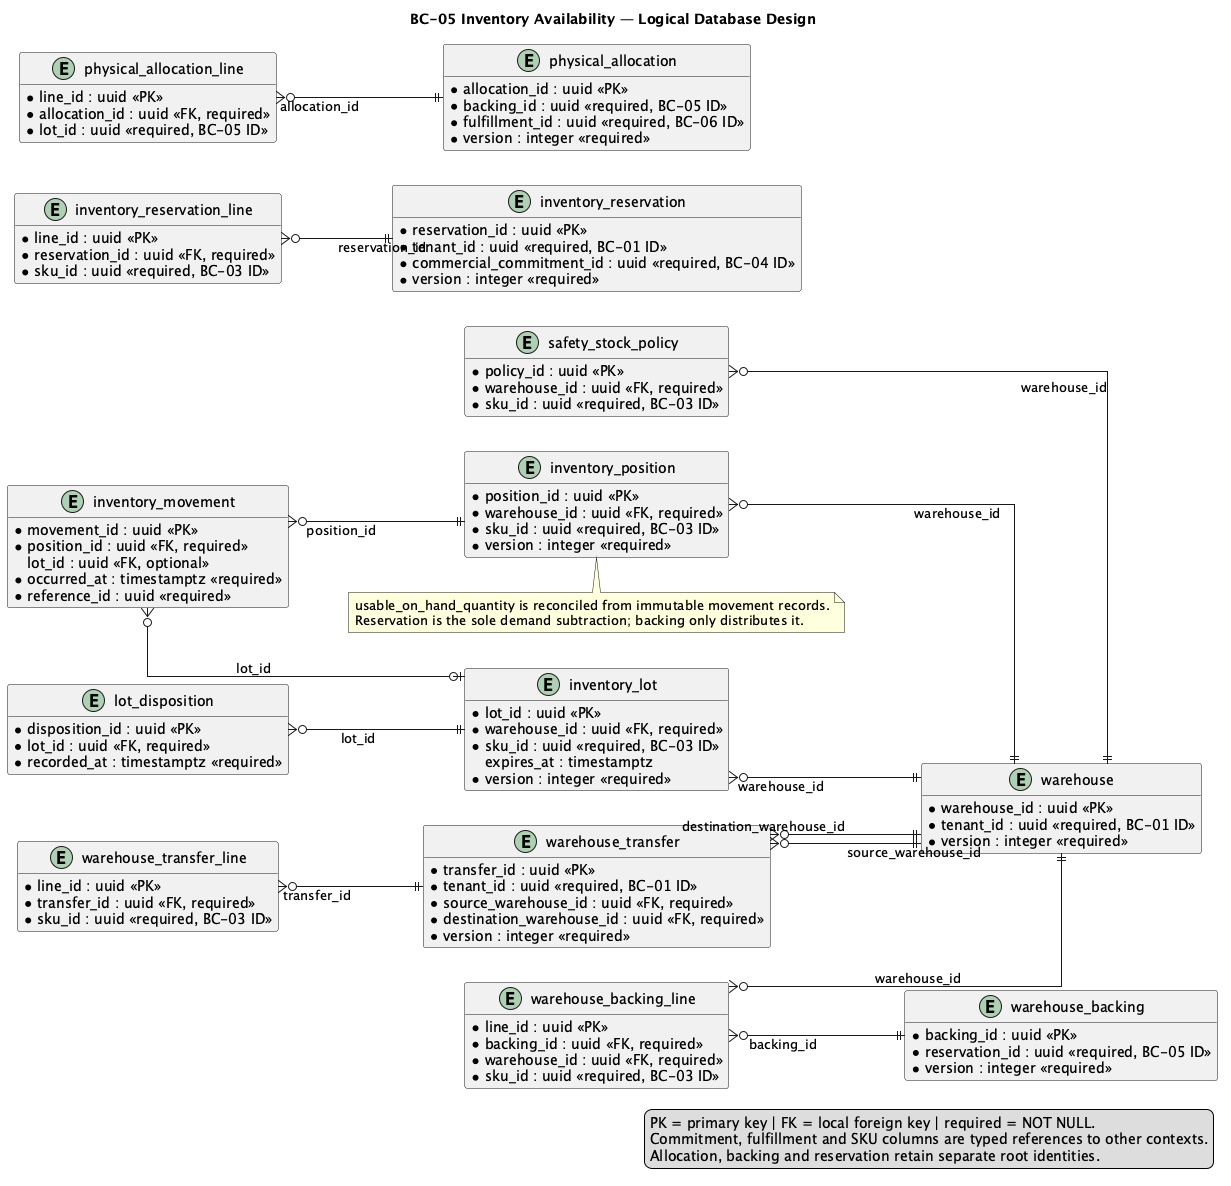

The diagram above was rendered by PlantUML. Its source (embedded in the PNG):
@startuml
title BC-05 Inventory Availability — Logical Database Design
left to right direction
hide methods
skinparam shadowing false
skinparam linetype ortho
skinparam entity {
  BackgroundColor #F8FAFC
  BorderColor #334155
  FontColor #0F172A
}

entity "warehouse" as warehouse {
  * warehouse_id : uuid <<PK>>
  * tenant_id : uuid <<required, BC-01 ID>>
  * code : varchar(80) <<required, unique>>
  * status : varchar(32) <<required>>
  * version : integer <<required>>
}

entity "safety_stock_policy" as safety_stock_policy {
  * policy_id : uuid <<PK>>
  * warehouse_id : uuid <<FK, required>>
  * sku_id : uuid <<required, BC-03 ID>>
  * minimum_quantity : numeric(19,6) <<required>>
}

entity "inventory_position" as inventory_position {
  * position_id : uuid <<PK>>
  * warehouse_id : uuid <<FK, required>>
  * sku_id : uuid <<required, BC-03 ID>>
  * usable_on_hand_quantity : numeric(19,6) <<required>>
  * active_reservation_quantity : numeric(19,6) <<required>>
  * version : integer <<required>>
    unique(warehouse_id, sku_id)
}

entity "inventory_movement" as inventory_movement {
  * movement_id : uuid <<PK>>
  * position_id : uuid <<FK, required>>
    lot_id : uuid <<FK, optional>>
  * kind : varchar(32) <<required>>
  * quantity : numeric(19,6) <<required>>
  * occurred_at : timestamptz <<required>>
  * reference_type : varchar(80) <<required>>
  * reference_id : uuid <<required>>
}

entity "inventory_lot" as inventory_lot {
  * lot_id : uuid <<PK>>
  * warehouse_id : uuid <<FK, required>>
  * sku_id : uuid <<required, BC-03 ID>>
  * lot_code : varchar(120) <<required>>
    expires_at : timestamptz
  * on_hand_quantity : numeric(19,6) <<required>>
  * status : varchar(32) <<required>>
  * version : integer <<required>>
}

entity "lot_disposition" as lot_disposition {
  * disposition_id : uuid <<PK>>
  * lot_id : uuid <<FK, required>>
  * kind : varchar(32) <<required>>
  * reason : varchar(500) <<required>>
  * recorded_at : timestamptz <<required>>
}

entity "inventory_reservation" as inventory_reservation {
  * reservation_id : uuid <<PK>>
  * tenant_id : uuid <<required, BC-01 ID>>
  * commercial_commitment_id : uuid <<required, BC-04 ID>>
  * status : varchar(32) <<required>>
  * version : integer <<required>>
}

entity "inventory_reservation_line" as inventory_reservation_line {
  * line_id : uuid <<PK>>
  * reservation_id : uuid <<FK, required>>
  * sku_id : uuid <<required, BC-03 ID>>
  * quantity : numeric(19,6) <<required>>
}

entity "warehouse_backing" as warehouse_backing {
  * backing_id : uuid <<PK>>
  * reservation_id : uuid <<required, BC-05 ID>>
  * status : varchar(32) <<required>>
  * version : integer <<required>>
}

entity "warehouse_backing_line" as warehouse_backing_line {
  * line_id : uuid <<PK>>
  * backing_id : uuid <<FK, required>>
  * warehouse_id : uuid <<FK, required>>
  * sku_id : uuid <<required, BC-03 ID>>
  * quantity : numeric(19,6) <<required>>
}

entity "physical_allocation" as physical_allocation {
  * allocation_id : uuid <<PK>>
  * backing_id : uuid <<required, BC-05 ID>>
  * fulfillment_id : uuid <<required, BC-06 ID>>
  * status : varchar(32) <<required>>
  * version : integer <<required>>
}

entity "physical_allocation_line" as physical_allocation_line {
  * line_id : uuid <<PK>>
  * allocation_id : uuid <<FK, required>>
  * lot_id : uuid <<required, BC-05 ID>>
  * quantity : numeric(19,6) <<required>>
}

entity "warehouse_transfer" as warehouse_transfer {
  * transfer_id : uuid <<PK>>
  * tenant_id : uuid <<required, BC-01 ID>>
  * source_warehouse_id : uuid <<FK, required>>
  * destination_warehouse_id : uuid <<FK, required>>
  * status : varchar(32) <<required>>
  * version : integer <<required>>
}

entity "warehouse_transfer_line" as warehouse_transfer_line {
  * line_id : uuid <<PK>>
  * transfer_id : uuid <<FK, required>>
  * sku_id : uuid <<required, BC-03 ID>>
  * quantity : numeric(19,6) <<required>>
}

safety_stock_policy }o--|| warehouse : warehouse_id
inventory_position }o--|| warehouse : warehouse_id
inventory_movement }o--|| inventory_position : position_id
inventory_movement }o--o| inventory_lot : lot_id
inventory_lot }o--|| warehouse : warehouse_id
lot_disposition }o--|| inventory_lot : lot_id
inventory_reservation_line }o--|| inventory_reservation : reservation_id
warehouse_backing_line }o--|| warehouse_backing : backing_id
warehouse_backing_line }o--|| warehouse : warehouse_id
physical_allocation_line }o--|| physical_allocation : allocation_id
warehouse_transfer }o--|| warehouse : source_warehouse_id
warehouse_transfer }o--|| warehouse : destination_warehouse_id
warehouse_transfer_line }o--|| warehouse_transfer : transfer_id

note bottom of inventory_position
usable_on_hand_quantity is reconciled from immutable movement records.
Reservation is the sole demand subtraction; backing only distributes it.
end note

legend right
PK = primary key | FK = local foreign key | required = NOT NULL.
Commitment, fulfillment and SKU columns are typed references to other contexts.
Allocation, backing and reservation retain separate root identities.
endlegend
@enduml